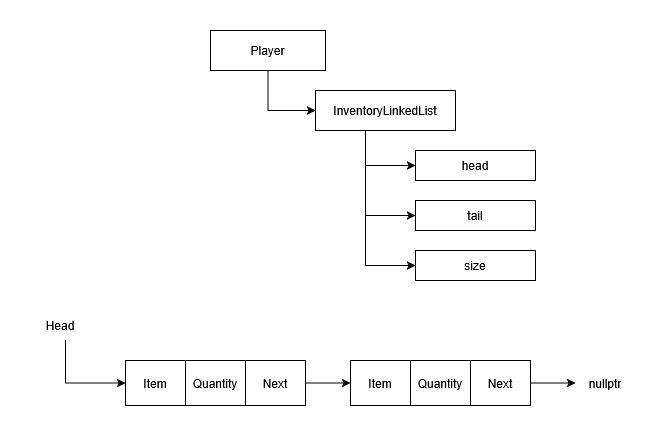

The diagram above was exported from draw.io. Its source (the exported page's mxGraphModel, read from the mxfile embedded in the PNG):
<mxGraphModel dx="1364" dy="799" grid="1" gridSize="10" guides="1" tooltips="1" connect="1" arrows="1" fold="1" page="1" pageScale="1" pageWidth="850" pageHeight="1100" math="0" shadow="0">
  <root>
    <mxCell id="0" />
    <mxCell id="1" parent="0" />
    <mxCell id="olI6-eU4hRbibNa7F9Yy-3" edge="1" parent="1" source="olI6-eU4hRbibNa7F9Yy-1" style="edgeStyle=orthogonalEdgeStyle;rounded=0;orthogonalLoop=1;jettySize=auto;html=1;" target="olI6-eU4hRbibNa7F9Yy-2" value="">
      <mxGeometry relative="1" as="geometry">
        <Array as="points">
          <mxPoint x="362.5" y="350" />
        </Array>
      </mxGeometry>
    </mxCell>
    <mxCell id="olI6-eU4hRbibNa7F9Yy-1" parent="1" style="rounded=0;whiteSpace=wrap;html=1;" value="Player" vertex="1">
      <mxGeometry height="40" width="115" x="305" y="270" as="geometry" />
    </mxCell>
    <mxCell id="olI6-eU4hRbibNa7F9Yy-5" edge="1" parent="1" source="olI6-eU4hRbibNa7F9Yy-2" style="edgeStyle=orthogonalEdgeStyle;rounded=0;orthogonalLoop=1;jettySize=auto;html=1;" target="olI6-eU4hRbibNa7F9Yy-4" value="">
      <mxGeometry relative="1" as="geometry">
        <Array as="points">
          <mxPoint x="460" y="405" />
        </Array>
      </mxGeometry>
    </mxCell>
    <mxCell id="olI6-eU4hRbibNa7F9Yy-6" edge="1" parent="1" source="olI6-eU4hRbibNa7F9Yy-2" style="edgeStyle=orthogonalEdgeStyle;rounded=0;orthogonalLoop=1;jettySize=auto;html=1;" target="olI6-eU4hRbibNa7F9Yy-7">
      <mxGeometry relative="1" as="geometry">
        <Array as="points">
          <mxPoint x="460" y="455" />
        </Array>
        <mxPoint x="460" y="630" as="targetPoint" />
      </mxGeometry>
    </mxCell>
    <mxCell id="olI6-eU4hRbibNa7F9Yy-24" edge="1" parent="1" source="olI6-eU4hRbibNa7F9Yy-2" style="edgeStyle=orthogonalEdgeStyle;rounded=0;orthogonalLoop=1;jettySize=auto;html=1;entryX=0;entryY=0.5;entryDx=0;entryDy=0;" target="olI6-eU4hRbibNa7F9Yy-9">
      <mxGeometry relative="1" as="geometry">
        <Array as="points">
          <mxPoint x="460" y="505" />
        </Array>
      </mxGeometry>
    </mxCell>
    <mxCell id="olI6-eU4hRbibNa7F9Yy-2" parent="1" style="whiteSpace=wrap;html=1;rounded=0;" value="InventoryLinkedList" vertex="1">
      <mxGeometry height="40" width="140" x="410" y="330" as="geometry" />
    </mxCell>
    <mxCell id="olI6-eU4hRbibNa7F9Yy-4" parent="1" style="whiteSpace=wrap;html=1;rounded=0;" value="head" vertex="1">
      <mxGeometry height="30" width="120" x="510" y="390" as="geometry" />
    </mxCell>
    <mxCell id="olI6-eU4hRbibNa7F9Yy-7" parent="1" style="rounded=0;whiteSpace=wrap;html=1;" value="tail" vertex="1">
      <mxGeometry height="30" width="120" x="510" y="440" as="geometry" />
    </mxCell>
    <mxCell id="olI6-eU4hRbibNa7F9Yy-9" parent="1" style="rounded=0;whiteSpace=wrap;html=1;" value="size" vertex="1">
      <mxGeometry height="30" width="120" x="510" y="490" as="geometry" />
    </mxCell>
    <mxCell id="olI6-eU4hRbibNa7F9Yy-13" connectable="0" parent="1" style="group" value="" vertex="1">
      <mxGeometry height="45" width="180" x="220" y="600" as="geometry" />
    </mxCell>
    <mxCell id="olI6-eU4hRbibNa7F9Yy-10" parent="olI6-eU4hRbibNa7F9Yy-13" style="rounded=0;whiteSpace=wrap;html=1;" value="Item" vertex="1">
      <mxGeometry height="45" width="60" as="geometry" />
    </mxCell>
    <mxCell id="olI6-eU4hRbibNa7F9Yy-11" parent="olI6-eU4hRbibNa7F9Yy-13" style="rounded=0;whiteSpace=wrap;html=1;" value="Quantity" vertex="1">
      <mxGeometry height="45" width="60" x="60" as="geometry" />
    </mxCell>
    <mxCell id="olI6-eU4hRbibNa7F9Yy-12" parent="olI6-eU4hRbibNa7F9Yy-13" style="rounded=0;whiteSpace=wrap;html=1;" value="Next" vertex="1">
      <mxGeometry height="45" width="60" x="120" as="geometry" />
    </mxCell>
    <mxCell id="olI6-eU4hRbibNa7F9Yy-14" connectable="0" parent="1" style="group" value="" vertex="1">
      <mxGeometry height="45" width="180" x="445" y="600" as="geometry" />
    </mxCell>
    <mxCell id="olI6-eU4hRbibNa7F9Yy-15" parent="olI6-eU4hRbibNa7F9Yy-14" style="rounded=0;whiteSpace=wrap;html=1;" value="Item" vertex="1">
      <mxGeometry height="45" width="60" as="geometry" />
    </mxCell>
    <mxCell id="olI6-eU4hRbibNa7F9Yy-16" parent="olI6-eU4hRbibNa7F9Yy-14" style="rounded=0;whiteSpace=wrap;html=1;" value="Quantity" vertex="1">
      <mxGeometry height="45" width="60" x="60" as="geometry" />
    </mxCell>
    <mxCell id="olI6-eU4hRbibNa7F9Yy-17" parent="olI6-eU4hRbibNa7F9Yy-14" style="rounded=0;whiteSpace=wrap;html=1;" value="Next" vertex="1">
      <mxGeometry height="45" width="60" x="120" as="geometry" />
    </mxCell>
    <mxCell id="olI6-eU4hRbibNa7F9Yy-19" edge="1" parent="1" source="olI6-eU4hRbibNa7F9Yy-12" style="edgeStyle=orthogonalEdgeStyle;rounded=0;orthogonalLoop=1;jettySize=auto;html=1;entryX=0;entryY=0.5;entryDx=0;entryDy=0;" target="olI6-eU4hRbibNa7F9Yy-15">
      <mxGeometry relative="1" as="geometry" />
    </mxCell>
    <mxCell id="olI6-eU4hRbibNa7F9Yy-21" parent="1" style="text;html=1;whiteSpace=wrap;strokeColor=none;fillColor=none;align=center;verticalAlign=middle;rounded=0;" value="nullptr" vertex="1">
      <mxGeometry height="30" width="60" x="670" y="607.5" as="geometry" />
    </mxCell>
    <mxCell id="olI6-eU4hRbibNa7F9Yy-20" edge="1" parent="1" source="olI6-eU4hRbibNa7F9Yy-17" style="edgeStyle=orthogonalEdgeStyle;rounded=0;orthogonalLoop=1;jettySize=auto;html=1;" target="olI6-eU4hRbibNa7F9Yy-21">
      <mxGeometry relative="1" as="geometry">
        <mxPoint x="665" y="630" as="targetPoint" />
      </mxGeometry>
    </mxCell>
    <mxCell id="olI6-eU4hRbibNa7F9Yy-26" edge="1" parent="1" source="olI6-eU4hRbibNa7F9Yy-22" style="edgeStyle=orthogonalEdgeStyle;rounded=0;orthogonalLoop=1;jettySize=auto;html=1;entryX=0;entryY=0.5;entryDx=0;entryDy=0;" target="olI6-eU4hRbibNa7F9Yy-10">
      <mxGeometry relative="1" as="geometry">
        <Array as="points">
          <mxPoint x="160" y="622.5" />
        </Array>
      </mxGeometry>
    </mxCell>
    <mxCell id="olI6-eU4hRbibNa7F9Yy-22" parent="1" style="text;html=1;whiteSpace=wrap;strokeColor=none;fillColor=none;align=center;verticalAlign=middle;rounded=0;" value="Head" vertex="1">
      <mxGeometry height="30" width="60" x="125" y="550" as="geometry" />
    </mxCell>
  </root>
</mxGraphModel>